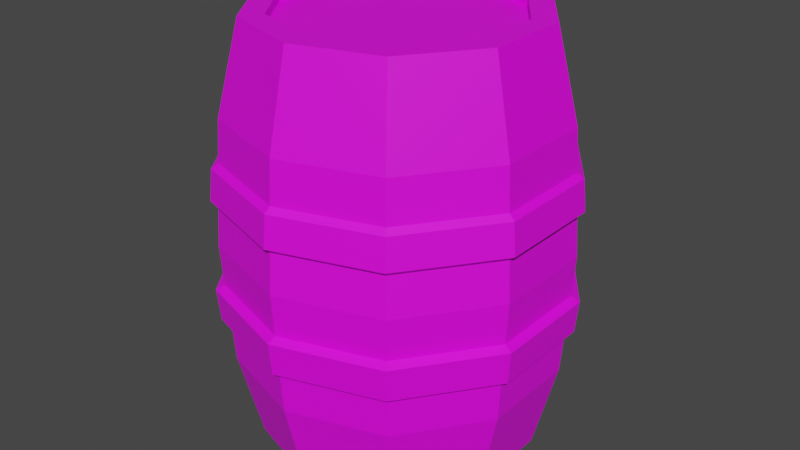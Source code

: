 # Source: barrel.blend  (saved by Blender 2.83.18; exported with 4.5.12 LTS)
import bpy
from mathutils import Matrix  # noqa: F401  (used for matrix-valued properties, if any)

bpy.ops.wm.read_factory_settings(use_empty=True)
scene = bpy.context.scene
scene.name = 'Scene'

# ---- collections
col_collection = bpy.data.collections.new('Collection'); scene.collection.children.link(col_collection)

# ---- images (referenced by path relative to the original .blend; pixels are not part of the script)
import os
ASSET_DIR = os.environ.get("B2B_ASSET_DIR", "")  # directory of the original .blend (textures are referenced by path, not embedded)
HERE = os.path.dirname(os.path.abspath(__file__))  # packed textures are extracted next to this script under _unpacked/

def load_image(name, relpath, width, height, colorspace="sRGB"):
    """Load a texture the original file referenced (path relative to the .blend, or extracted next to this script)."""
    p = next((c for c in (os.path.join(HERE, relpath), os.path.join(ASSET_DIR, relpath)) if relpath and os.path.exists(c)), "")
    if p:
        img = bpy.data.images.load(p, check_existing=True)
        img.name = name
    else:  # same state as the original file: an image datablock whose file is absent (Cycles renders it pink)
        img = bpy.data.images.new(name, width, height)
        img.source = "FILE"
        img.filepath = "//" + (relpath or name)
    img.colorspace_settings.name = colorspace
    return img
img_barrel = load_image('Barrel', 'Barrel.png', 1024, 1024, 'sRGB')

# ---- materials (node trees are filled in below, after node groups)
mat_material_001 = bpy.data.materials.new('Material.001')
mat_material_001.use_transparent_shadow = False

# ---- material node trees
mat_material_001.use_nodes = True; mat_material_001.node_tree.nodes.clear()
_N = mat_material_001.node_tree.nodes; _L = mat_material_001.node_tree.links
n0 = _N.new('ShaderNodeBsdfPrincipled'); n0.name = 'Principled BSDF'; n0.location = (10, 300)
n0.distribution = 'GGX'
n0.subsurface_method = 'BURLEY'
n0.inputs[3].default_value = 1.45
n0.inputs[27].default_value = (0.0, 0.0, 0.0, 1.0)
n0.inputs[28].default_value = 1.0
n1 = _N.new('ShaderNodeOutputMaterial'); n1.name = 'Material Output'; n1.location = (300, 300)
n2 = _N.new('ShaderNodeTexImage'); n2.name = 'Image Texture'; n2.location = (-280, 280)
n2.image = img_barrel
_L.new(n0.outputs[0], n1.inputs[0])
_L.new(n2.outputs[0], n0.inputs[0])
n1.is_active_output = True

# ---- world
world_world = bpy.data.worlds.new('World'); scene.world = world_world
world_world.use_nodes = True; world_world.node_tree.nodes.clear()
_N = world_world.node_tree.nodes; _L = world_world.node_tree.links
n0 = _N.new('ShaderNodeOutputWorld'); n0.name = 'World Output'; n0.location = (300, 300)
n1 = _N.new('ShaderNodeBackground'); n1.name = 'Background'; n1.location = (10, 300)
n1.inputs[0].default_value = (0.05088, 0.05088, 0.05088, 1.0)
_L.new(n1.outputs[0], n0.inputs[0])
n0.is_active_output = True
world_world.color = (0.05088, 0.05088, 0.05088)
world_world.use_sun_shadow = False
world_world.sun_shadow_jitter_overblur = 0.0

# ---- meshes
me_cylinder = bpy.data.meshes.new('Cylinder')
me_cylinder.from_pydata([(-1.576e-08, 0.8324, -1.0), (-1.576e-08, 0.8324, 1.0), (0.4892, 0.6734, -1.0), (0.4892, 0.6734, 1.0), (0.7916, 0.2572, -1.0), (0.7916, 0.2572, 1.0), (0.7916, -0.2572, -1.0), (0.7916, -0.2572, 1.0), (0.4892, -0.6734, -1.0), (0.4892, -0.6734, 1.0), (-7.429e-08, -0.8324, -1.0), (-7.429e-08, -0.8324, 1.0), (-0.4892, -0.6734, -1.0), (-0.4892, -0.6734, 1.0), (-0.7916, -0.2572, -1.0), (-0.7916, -0.2572, 1.0), (-0.7916, 0.2572, -1.0), (-0.7916, 0.2572, 1.0), (-0.4892, 0.6734, -1.0), (-0.4892, 0.6734, 1.0), (5.643e-09, 1.158, -0.5789), (4.386e-09, 1.218, -1.979e-08), (5.643e-09, 1.158, 0.5789), (0.6805, 0.9367, 0.5789), (0.7159, 0.9854, -1.979e-08), (0.6805, 0.9367, -0.5789), (1.101, 0.3578, 0.5789), (1.158, 0.3764, -1.979e-08), (1.101, 0.3578, -0.5789), (1.101, -0.3578, 0.5789), (1.158, -0.3764, -1.979e-08), (1.101, -0.3578, -0.5789), (0.6805, -0.9367, 0.5789), (0.7159, -0.9854, -1.979e-08), (0.6805, -0.9367, -0.5789), (-9.557e-08, -1.158, 0.5789), (-1.021e-07, -1.218, -1.979e-08), (-9.557e-08, -1.158, -0.5789), (-0.6805, -0.9367, 0.5789), (-0.7159, -0.9854, -1.979e-08), (-0.6805, -0.9367, -0.5789), (-1.101, -0.3578, 0.5789), (-1.158, -0.3764, -1.979e-08), (-1.101, -0.3578, -0.5789), (-1.101, 0.3578, 0.5789), (-1.158, 0.3764, -1.979e-08), (-1.101, 0.3578, -0.5789), (-0.6805, 0.9367, 0.5789), (-0.7159, 0.9854, -1.979e-08), (-0.6805, 0.9367, -0.5789), (0.0, 1.0, -1.0), (0.5878, 0.809, -1.0), (0.5878, 0.809, 1.0), (0.0, 1.0, 1.0), (0.9511, 0.309, -1.0), (0.9511, 0.309, 1.0), (0.9511, -0.309, -1.0), (0.9511, -0.309, 1.0), (0.5878, -0.809, -1.0), (0.5878, -0.809, 1.0), (-8.742e-08, -1.0, -1.0), (-8.742e-08, -1.0, 1.0), (-0.5878, -0.809, -1.0), (-0.5878, -0.809, 1.0), (-0.9511, -0.309, -1.0), (-0.9511, -0.309, 1.0), (-0.9511, 0.309, -1.0), (-0.9511, 0.309, 1.0), (-0.5878, 0.809, -1.0), (-0.5878, 0.809, 1.0), (-1.953e-08, 0.8324, -0.9443), (0.4892, 0.6734, -0.9443), (0.7916, 0.2572, -0.9443), (0.7916, -0.2572, -0.9443), (0.4892, -0.6734, -0.9443), (-7.806e-08, -0.8324, -0.9443), (-0.4892, -0.6734, -0.9443), (-0.7916, -0.2572, -0.9443), (-0.7916, 0.2572, -0.9443), (-0.4892, 0.6734, -0.9443), (0.4892, 0.6734, 0.9556), (-1.576e-08, 0.8324, 0.9556), (0.7916, 0.2572, 0.9556), (0.7916, -0.2572, 0.9556), (0.4892, -0.6734, 0.9556), (-7.429e-08, -0.8324, 0.9556), (-0.4892, -0.6734, 0.9556), (-0.7916, -0.2572, 0.9556), (-0.7916, 0.2572, 0.9556), (-0.4892, 0.6734, 0.9556), (4.805e-09, 1.198, 0.193), (5.224e-09, 1.178, 0.3859), (0.6923, 0.9529, 0.3859), (0.7041, 0.9691, 0.193), (1.12, 0.364, 0.3859), (1.139, 0.3702, 0.193), (1.12, -0.364, 0.3859), (1.139, -0.3702, 0.193), (0.6923, -0.9529, 0.3859), (0.7041, -0.9691, 0.193), (-9.775e-08, -1.178, 0.3859), (-9.992e-08, -1.198, 0.193), (-0.6923, -0.9529, 0.3859), (-0.7041, -0.9691, 0.193), (-1.12, -0.364, 0.3859), (-1.139, -0.3702, 0.193), (-1.12, 0.364, 0.3859), (-1.139, 0.3702, 0.193), (-0.6923, 0.9529, 0.3859), (-0.7041, 0.9691, 0.193), (2.556e-09, 1.246, 0.2162), (2.992e-09, 1.225, 0.3627), (0.7202, 0.9913, 0.3627), (0.7325, 1.008, 0.2162), (1.165, 0.3786, 0.3627), (1.185, 0.3851, 0.2162), (1.165, -0.3786, 0.3627), (1.185, -0.3851, 0.2162), (0.7202, -0.9913, 0.3627), (0.7325, -1.008, 0.2162), (-1.041e-07, -1.225, 0.3627), (-1.064e-07, -1.246, 0.2162), (-0.7202, -0.9913, 0.3627), (-0.7325, -1.008, 0.2162), (-1.165, -0.3786, 0.3627), (-1.185, -0.3851, 0.2162), (-1.165, 0.3786, 0.3627), (-1.185, 0.3851, 0.2162), (-0.7202, 0.9913, 0.3627), (-0.7325, 1.008, 0.2162), (5.224e-09, 1.178, -0.3859), (4.805e-09, 1.198, -0.193), (0.7041, 0.9691, -0.193), (0.6923, 0.9529, -0.3859), (1.139, 0.3702, -0.193), (1.12, 0.364, -0.3859), (1.139, -0.3702, -0.193), (1.12, -0.364, -0.3859), (0.7041, -0.9691, -0.193), (0.6923, -0.9529, -0.3859), (-9.992e-08, -1.198, -0.193), (-9.775e-08, -1.178, -0.3859), (-0.7041, -0.9691, -0.193), (-0.6923, -0.9529, -0.3859), (-1.139, -0.3702, -0.193), (-1.12, -0.364, -0.3859), (-1.139, 0.3702, -0.193), (-1.12, 0.364, -0.3859), (-0.7041, 0.9691, -0.193), (-0.6923, 0.9529, -0.3859), (1.355e-09, 1.239, -0.3659), (9.143e-10, 1.26, -0.213), (0.7406, 1.019, -0.213), (0.7282, 1.002, -0.3659), (1.198, 0.3894, -0.213), (1.178, 0.3828, -0.3659), (1.198, -0.3894, -0.213), (1.178, -0.3828, -0.3659), (0.7406, -1.019, -0.213), (0.7282, -1.002, -0.3659), (-1.092e-07, -1.26, -0.213), (-1.07e-07, -1.239, -0.3659), (-0.7406, -1.019, -0.213), (-0.7282, -1.002, -0.3659), (-1.198, -0.3894, -0.213), (-1.178, -0.3828, -0.3659), (-1.198, 0.3894, -0.213), (-1.178, 0.3828, -0.3659), (-0.7406, 1.019, -0.213), (-0.7282, 1.002, -0.3659)], [], [(22, 53, 52, 23), (23, 52, 55, 26), (26, 55, 57, 29), (29, 57, 59, 32), (32, 59, 61, 35), (35, 61, 63, 38), (38, 63, 65, 41), (41, 65, 67, 44), (1, 19, 89, 81), (44, 67, 69, 47), (47, 69, 53, 22), (2, 4, 72, 71), (68, 49, 20, 50), (148, 48, 21, 131), (108, 47, 22, 91), (66, 46, 49, 68), (146, 45, 48, 148), (106, 44, 47, 108), (64, 43, 46, 66), (144, 42, 45, 146), (104, 41, 44, 106), (62, 40, 43, 64), (142, 39, 42, 144), (102, 38, 41, 104), (60, 37, 40, 62), (140, 36, 39, 142), (100, 35, 38, 102), (58, 34, 37, 60), (138, 33, 36, 140), (98, 32, 35, 100), (56, 31, 34, 58), (136, 30, 33, 138), (96, 29, 32, 98), (54, 28, 31, 56), (134, 27, 30, 136), (94, 26, 29, 96), (51, 25, 28, 54), (132, 24, 27, 134), (92, 23, 26, 94), (50, 20, 25, 51), (131, 21, 24, 132), (91, 22, 23, 92), (2, 0, 50, 51), (1, 3, 52, 53), (4, 2, 51, 54), (3, 5, 55, 52), (6, 4, 54, 56), (5, 7, 57, 55), (8, 6, 56, 58), (7, 9, 59, 57), (10, 8, 58, 60), (9, 11, 61, 59), (12, 10, 60, 62), (11, 13, 63, 61), (14, 12, 62, 64), (13, 15, 65, 63), (16, 14, 64, 66), (15, 17, 67, 65), (18, 16, 66, 68), (17, 19, 69, 67), (0, 18, 68, 50), (19, 1, 53, 69), (70, 71, 72, 73, 74, 75, 76, 77, 78, 79), (16, 18, 79, 78), (6, 8, 74, 73), (10, 12, 76, 75), (0, 2, 71, 70), (14, 16, 78, 77), (4, 6, 73, 72), (18, 0, 70, 79), (8, 10, 75, 74), (12, 14, 77, 76), (80, 81, 89, 88, 87, 86, 85, 84, 83, 82), (11, 9, 84, 85), (15, 13, 86, 87), (5, 3, 80, 82), (19, 17, 88, 89), (9, 7, 83, 84), (13, 11, 85, 86), (3, 1, 81, 80), (17, 15, 87, 88), (7, 5, 82, 83), (21, 90, 93, 24), (93, 90, 110, 113), (24, 93, 95, 27), (96, 98, 118, 116), (27, 95, 97, 30), (107, 105, 125, 127), (30, 97, 99, 33), (99, 97, 117, 119), (33, 99, 101, 36), (102, 104, 124, 122), (36, 101, 103, 39), (94, 96, 116, 114), (39, 103, 105, 42), (105, 103, 123, 125), (42, 105, 107, 45), (108, 91, 111, 128), (45, 107, 109, 48), (97, 95, 115, 117), (48, 109, 90, 21), (100, 102, 122, 120), (110, 111, 112, 113), (113, 112, 114, 115), (115, 114, 116, 117), (117, 116, 118, 119), (119, 118, 120, 121), (121, 120, 122, 123), (123, 122, 124, 125), (125, 124, 126, 127), (127, 126, 128, 129), (129, 128, 111, 110), (104, 106, 126, 124), (101, 99, 119, 121), (91, 92, 112, 111), (109, 107, 127, 129), (98, 100, 120, 118), (95, 93, 113, 115), (106, 108, 128, 126), (103, 101, 121, 123), (92, 94, 114, 112), (90, 109, 129, 110), (20, 130, 133, 25), (137, 135, 155, 157), (25, 133, 135, 28), (140, 142, 162, 160), (28, 135, 137, 31), (130, 149, 169, 150), (31, 137, 139, 34), (132, 134, 154, 152), (34, 139, 141, 37), (143, 141, 161, 163), (37, 141, 143, 40), (146, 148, 168, 166), (40, 143, 145, 43), (135, 133, 153, 155), (43, 145, 147, 46), (138, 140, 160, 158), (46, 147, 149, 49), (149, 147, 167, 169), (49, 149, 130, 20), (131, 132, 152, 151), (150, 151, 152, 153), (153, 152, 154, 155), (155, 154, 156, 157), (157, 156, 158, 159), (159, 158, 160, 161), (161, 160, 162, 163), (163, 162, 164, 165), (165, 164, 166, 167), (167, 166, 168, 169), (169, 168, 151, 150), (148, 131, 151, 168), (145, 143, 163, 165), (134, 136, 156, 154), (142, 144, 164, 162), (139, 137, 157, 159), (147, 145, 165, 167), (136, 138, 158, 156), (133, 130, 150, 153), (144, 146, 166, 164), (141, 139, 159, 161)])
_uv = me_cylinder.uv_layers.new(name='UVMap')
_uv.uv.foreach_set('vector', [0.7133, 0.2413, 0.6661, 0.2237, 0.6649, 0.1672, 0.713, 0.1535, 0.713, 0.1535, 0.6649, 0.1672, 0.6293, 0.1232, 0.6601, 0.08309, 0.6601, 0.08309, 0.6293, 0.1232, 0.574, 0.1074, 0.5759, 0.05675, 0.5759, 0.05675, 0.574, 0.1074, 0.5196, 0.1263, 0.4919, 0.08401, 0.4919, 0.08401, 0.5196, 0.1263, 0.4865, 0.1724, 0.4398, 0.1547, 0.4398, 0.1547, 0.4865, 0.1724, 0.4886, 0.2287, 0.4402, 0.2427, 0.4402, 0.2427, 0.4886, 0.2287, 0.5235, 0.2737, 0.4927, 0.3134, 0.4927, 0.3134, 0.5235, 0.2737, 0.579, 0.2883, 0.5773, 0.3394, 0.6516, 0.219, 0.625, 0.2581, 0.6223, 0.2547, 0.6475, 0.2179, 0.5773, 0.3394, 0.579, 0.2883, 0.6339, 0.2704, 0.6614, 0.3126, 0.6614, 0.3126, 0.6339, 0.2704, 0.6661, 0.2237, 0.7133, 0.2413, 0.1189, 0.2256, 0.117, 0.1784, 0.1221, 0.1797, 0.1238, 0.2236, 0.1947, 0.2906, 0.1929, 0.3418, 0.1082, 0.3155, 0.1393, 0.2758, 0.5591, 0.4255, 0.5578, 0.4489, 0.4829, 0.4687, 0.4703, 0.449, 0.677, 0.3351, 0.6614, 0.3126, 0.7133, 0.2413, 0.7392, 0.2503, 0.2495, 0.2726, 0.2772, 0.3148, 0.1929, 0.3418, 0.1947, 0.2906, 0.6461, 0.4569, 0.6318, 0.4755, 0.5578, 0.4489, 0.5591, 0.4255, 0.5769, 0.3668, 0.5773, 0.3394, 0.6614, 0.3126, 0.677, 0.3351, 0.2817, 0.2256, 0.3291, 0.2432, 0.2772, 0.3148, 0.2495, 0.2726, 0.7003, 0.5317, 0.678, 0.5387, 0.6318, 0.4755, 0.6461, 0.4569, 0.4764, 0.3355, 0.4927, 0.3134, 0.5773, 0.3394, 0.5769, 0.3668, 0.2804, 0.1687, 0.3288, 0.1549, 0.3291, 0.2432, 0.2817, 0.2256, 0.7003, 0.6234, 0.6784, 0.6156, 0.678, 0.5387, 0.7003, 0.5317, 0.414, 0.2508, 0.4402, 0.2427, 0.4927, 0.3134, 0.4764, 0.3355, 0.2447, 0.1242, 0.2759, 0.08398, 0.3288, 0.1549, 0.2804, 0.1687, 0.6438, 0.6954, 0.6313, 0.6758, 0.6784, 0.6156, 0.7003, 0.6234, 0.4138, 0.1457, 0.4398, 0.1547, 0.4402, 0.2427, 0.414, 0.2508, 0.1896, 0.1073, 0.1917, 0.05689, 0.2759, 0.08398, 0.2447, 0.1242, 0.5551, 0.719, 0.5564, 0.6956, 0.6313, 0.6758, 0.6438, 0.6954, 0.4763, 0.06148, 0.4919, 0.08401, 0.4398, 0.1547, 0.4138, 0.1457, 0.1358, 0.1272, 0.1076, 0.08478, 0.1917, 0.05689, 0.1896, 0.1073, 0.4681, 0.6876, 0.4824, 0.669, 0.5564, 0.6956, 0.5551, 0.719, 0.5762, 0.02934, 0.5759, 0.05675, 0.4919, 0.08401, 0.4763, 0.06148, 0.1025, 0.1738, 0.05537, 0.156, 0.1076, 0.08478, 0.1358, 0.1272, 0.4138, 0.6128, 0.4362, 0.6058, 0.4824, 0.669, 0.4681, 0.6876, 0.6764, 0.06099, 0.6601, 0.08309, 0.5759, 0.05675, 0.5762, 0.02934, 0.1044, 0.2305, 0.05575, 0.2444, 0.05537, 0.156, 0.1025, 0.1738, 0.4138, 0.521, 0.4358, 0.5289, 0.4362, 0.6058, 0.4138, 0.6128, 0.7392, 0.1453, 0.713, 0.1535, 0.6601, 0.08309, 0.6764, 0.06099, 0.1393, 0.2758, 0.1082, 0.3155, 0.05575, 0.2444, 0.1044, 0.2305, 0.4703, 0.449, 0.4829, 0.4687, 0.4358, 0.5289, 0.4138, 0.521, 0.7392, 0.2503, 0.7133, 0.2413, 0.713, 0.1535, 0.7392, 0.1453, 0.1189, 0.2256, 0.1479, 0.2631, 0.1393, 0.2758, 0.1044, 0.2305, 0.6516, 0.219, 0.6507, 0.1722, 0.6649, 0.1672, 0.6661, 0.2237, 0.117, 0.1784, 0.1189, 0.2256, 0.1044, 0.2305, 0.1025, 0.1738, 0.6507, 0.1722, 0.6207, 0.1359, 0.6293, 0.1232, 0.6649, 0.1672, 0.145, 0.1397, 0.117, 0.1784, 0.1025, 0.1738, 0.1358, 0.1272, 0.6207, 0.1359, 0.5742, 0.1229, 0.574, 0.1074, 0.6293, 0.1232, 0.1899, 0.1227, 0.145, 0.1397, 0.1358, 0.1272, 0.1896, 0.1073, 0.5742, 0.1229, 0.5286, 0.1388, 0.5196, 0.1263, 0.574, 0.1074, 0.2357, 0.1369, 0.1899, 0.1227, 0.1896, 0.1073, 0.2447, 0.1242, 0.5286, 0.1388, 0.5009, 0.177, 0.4865, 0.1724, 0.5196, 0.1263, 0.2661, 0.1737, 0.2357, 0.1369, 0.2447, 0.1242, 0.2804, 0.1687, 0.5009, 0.177, 0.503, 0.2237, 0.4886, 0.2287, 0.4865, 0.1724, 0.2671, 0.221, 0.2661, 0.1737, 0.2804, 0.1687, 0.2817, 0.2256, 0.503, 0.2237, 0.5321, 0.261, 0.5235, 0.2737, 0.4886, 0.2287, 0.2405, 0.2603, 0.2671, 0.221, 0.2817, 0.2256, 0.2495, 0.2726, 0.5321, 0.261, 0.5789, 0.2726, 0.579, 0.2883, 0.5235, 0.2737, 0.1946, 0.275, 0.2405, 0.2603, 0.2495, 0.2726, 0.1947, 0.2906, 0.5789, 0.2726, 0.625, 0.2581, 0.6339, 0.2704, 0.579, 0.2883, 0.1479, 0.2631, 0.1946, 0.275, 0.1947, 0.2906, 0.1393, 0.2758, 0.625, 0.2581, 0.6516, 0.219, 0.6661, 0.2237, 0.6339, 0.2704, 0.1506, 0.2586, 0.1238, 0.2236, 0.1221, 0.1797, 0.1483, 0.1439, 0.1902, 0.128, 0.2329, 0.1414, 0.2612, 0.1758, 0.262, 0.2196, 0.2372, 0.2561, 0.1943, 0.2697, 0.2405, 0.2603, 0.1946, 0.275, 0.1943, 0.2697, 0.2372, 0.2561, 0.145, 0.1397, 0.1899, 0.1227, 0.1902, 0.128, 0.1483, 0.1439, 0.2357, 0.1369, 0.2661, 0.1737, 0.2612, 0.1758, 0.2329, 0.1414, 0.1479, 0.2631, 0.1189, 0.2256, 0.1238, 0.2236, 0.1506, 0.2586, 0.2671, 0.221, 0.2405, 0.2603, 0.2372, 0.2561, 0.262, 0.2196, 0.117, 0.1784, 0.145, 0.1397, 0.1483, 0.1439, 0.1221, 0.1797, 0.1946, 0.275, 0.1479, 0.2631, 0.1506, 0.2586, 0.1943, 0.2697, 0.1899, 0.1227, 0.2357, 0.1369, 0.2329, 0.1414, 0.1902, 0.128, 0.2661, 0.1737, 0.2671, 0.221, 0.262, 0.2196, 0.2612, 0.1758, 0.6468, 0.1738, 0.6475, 0.2179, 0.6223, 0.2547, 0.5786, 0.2683, 0.5342, 0.2574, 0.5069, 0.2221, 0.505, 0.1781, 0.5312, 0.1422, 0.5745, 0.1272, 0.6185, 0.1396, 0.5009, 0.177, 0.5286, 0.1388, 0.5312, 0.1422, 0.505, 0.1781, 0.5321, 0.261, 0.503, 0.2237, 0.5069, 0.2221, 0.5342, 0.2574, 0.6207, 0.1359, 0.6507, 0.1722, 0.6468, 0.1738, 0.6185, 0.1396, 0.625, 0.2581, 0.5789, 0.2726, 0.5786, 0.2683, 0.6223, 0.2547, 0.5286, 0.1388, 0.5742, 0.1229, 0.5745, 0.1272, 0.5312, 0.1422, 0.503, 0.2237, 0.5009, 0.177, 0.505, 0.1781, 0.5069, 0.2221, 0.6507, 0.1722, 0.6516, 0.219, 0.6475, 0.2179, 0.6468, 0.1738, 0.5789, 0.2726, 0.5321, 0.261, 0.5342, 0.2574, 0.5786, 0.2683, 0.5742, 0.1229, 0.6207, 0.1359, 0.6185, 0.1396, 0.5745, 0.1272, 0.4829, 0.4687, 0.4933, 0.4859, 0.4545, 0.536, 0.4358, 0.5289, 0.9214, 0.5899, 0.9173, 0.5158, 0.9227, 0.5156, 0.9267, 0.5895, 0.4358, 0.5289, 0.4545, 0.536, 0.4556, 0.5999, 0.4362, 0.6058, 0.9599, 0.7302, 0.9707, 0.8035, 0.9654, 0.8059, 0.9548, 0.7308, 0.4362, 0.6058, 0.4556, 0.5999, 0.4952, 0.6529, 0.4824, 0.669, 0.9151, 0.3624, 0.9173, 0.2832, 0.923, 0.2835, 0.9207, 0.3625, 0.4824, 0.669, 0.4952, 0.6529, 0.558, 0.6752, 0.5564, 0.6956, 0.9438, 0.8077, 0.9355, 0.7328, 0.9404, 0.7322, 0.9491, 0.8086, 0.5564, 0.6956, 0.558, 0.6752, 0.6208, 0.6586, 0.6313, 0.6758, 0.9504, 0.2048, 0.9454, 0.2848, 0.9397, 0.2845, 0.9446, 0.2044, 0.6313, 0.6758, 0.6208, 0.6586, 0.6596, 0.6085, 0.6784, 0.6156, 0.9527, 0.6601, 0.9599, 0.7302, 0.9548, 0.7308, 0.9476, 0.6606, 0.6784, 0.6156, 0.6596, 0.6085, 0.6585, 0.5445, 0.678, 0.5387, 0.9173, 0.2832, 0.9217, 0.2024, 0.9276, 0.2028, 0.923, 0.2835, 0.678, 0.5387, 0.6585, 0.5445, 0.619, 0.4916, 0.6318, 0.4755, 0.942, 0.44, 0.9436, 0.5151, 0.9383, 0.5152, 0.9366, 0.44, 0.6318, 0.4755, 0.619, 0.4916, 0.5561, 0.4692, 0.5578, 0.4489, 0.9355, 0.7328, 0.9276, 0.6622, 0.9327, 0.6617, 0.9404, 0.7322, 0.5578, 0.4489, 0.5561, 0.4692, 0.4933, 0.4859, 0.4829, 0.4687, 0.9579, 0.1233, 0.9504, 0.2048, 0.9446, 0.2044, 0.9521, 0.1226, 0.9227, 0.5156, 0.9383, 0.5152, 0.942, 0.5888, 0.9267, 0.5895, 0.9267, 0.5895, 0.942, 0.5888, 0.9476, 0.6606, 0.9327, 0.6617, 0.9327, 0.6617, 0.9476, 0.6606, 0.9548, 0.7308, 0.9404, 0.7322, 0.9404, 0.7322, 0.9548, 0.7308, 0.9654, 0.8059, 0.9491, 0.8086, 0.9449, 0.02934, 0.9648, 0.03281, 0.9521, 0.1226, 0.935, 0.1204, 0.935, 0.1204, 0.9521, 0.1226, 0.9446, 0.2044, 0.9276, 0.2028, 0.9276, 0.2028, 0.9446, 0.2044, 0.9397, 0.2845, 0.923, 0.2835, 0.923, 0.2835, 0.9397, 0.2845, 0.9371, 0.3631, 0.9207, 0.3625, 0.9207, 0.3625, 0.9371, 0.3631, 0.9366, 0.44, 0.9206, 0.4399, 0.9206, 0.4399, 0.9366, 0.44, 0.9383, 0.5152, 0.9227, 0.5156, 0.9454, 0.2848, 0.9426, 0.3632, 0.9371, 0.3631, 0.9397, 0.2845, 0.9288, 0.1198, 0.9378, 0.03058, 0.9449, 0.02934, 0.935, 0.1204, 0.9436, 0.5151, 0.9472, 0.5884, 0.942, 0.5888, 0.9383, 0.5152, 0.9151, 0.44, 0.9151, 0.3624, 0.9207, 0.3625, 0.9206, 0.4399, 0.9707, 0.03547, 0.9579, 0.1233, 0.9521, 0.1226, 0.9648, 0.03281, 0.9276, 0.6622, 0.9214, 0.5899, 0.9267, 0.5895, 0.9327, 0.6617, 0.9426, 0.3632, 0.942, 0.44, 0.9366, 0.44, 0.9371, 0.3631, 0.9217, 0.2024, 0.9288, 0.1198, 0.935, 0.1204, 0.9276, 0.2028, 0.9472, 0.5884, 0.9527, 0.6601, 0.9476, 0.6606, 0.942, 0.5888, 0.9173, 0.5158, 0.9151, 0.44, 0.9206, 0.4399, 0.9227, 0.5156, 0.1082, 0.3155, 0.09181, 0.3377, 0.02942, 0.2525, 0.05575, 0.2444, 0.8564, 0.03633, 0.8434, 0.1246, 0.8364, 0.1238, 0.8493, 0.03294, 0.05575, 0.2444, 0.02942, 0.2525, 0.02934, 0.147, 0.05537, 0.156, 0.8105, 0.6661, 0.8044, 0.5932, 0.8108, 0.5928, 0.8167, 0.6655, 0.05537, 0.156, 0.02934, 0.147, 0.09181, 0.06221, 0.1076, 0.08478, 0.8312, 0.2867, 0.8285, 0.3654, 0.8218, 0.3652, 0.8243, 0.2863, 0.1076, 0.08478, 0.09181, 0.06221, 0.1921, 0.02934, 0.1917, 0.05689, 0.8043, 0.2037, 0.8111, 0.1208, 0.8186, 0.1215, 0.8114, 0.2042, 0.1917, 0.05689, 0.1921, 0.02934, 0.2924, 0.06189, 0.2759, 0.08398, 0.833, 0.5917, 0.8385, 0.6639, 0.8323, 0.6644, 0.8268, 0.5921, 0.2759, 0.08398, 0.2924, 0.06189, 0.3552, 0.1467, 0.3288, 0.1549, 0.798, 0.4424, 0.7979, 0.3645, 0.8048, 0.3646, 0.8047, 0.4423, 0.3288, 0.1549, 0.3552, 0.1467, 0.3552, 0.2522, 0.3291, 0.2432, 0.8434, 0.1246, 0.8361, 0.2064, 0.8291, 0.2058, 0.8364, 0.1238, 0.3291, 0.2432, 0.3552, 0.2522, 0.2929, 0.3374, 0.2772, 0.3148, 0.8183, 0.7372, 0.8105, 0.6661, 0.8167, 0.6655, 0.8243, 0.7366, 0.2772, 0.3148, 0.2929, 0.3374, 0.1925, 0.3693, 0.1929, 0.3418, 0.8285, 0.3654, 0.828, 0.4425, 0.8214, 0.4425, 0.8218, 0.3652, 0.1929, 0.3418, 0.1925, 0.3693, 0.09181, 0.3377, 0.1082, 0.3155, 0.8, 0.2849, 0.8043, 0.2037, 0.8114, 0.2042, 0.807, 0.2852, 0.8243, 0.2863, 0.807, 0.2852, 0.8114, 0.2042, 0.8291, 0.2058, 0.8291, 0.2058, 0.8114, 0.2042, 0.8186, 0.1215, 0.8364, 0.1238, 0.8364, 0.1238, 0.8186, 0.1215, 0.8283, 0.02934, 0.8493, 0.03294, 0.8499, 0.8115, 0.8327, 0.8143, 0.8243, 0.7366, 0.8393, 0.7352, 0.8393, 0.7352, 0.8243, 0.7366, 0.8167, 0.6655, 0.8323, 0.6644, 0.8323, 0.6644, 0.8167, 0.6655, 0.8108, 0.5928, 0.8268, 0.5921, 0.8268, 0.5921, 0.8108, 0.5928, 0.8068, 0.5184, 0.8231, 0.5181, 0.8231, 0.5181, 0.8068, 0.5184, 0.8047, 0.4423, 0.8214, 0.4425, 0.8214, 0.4425, 0.8047, 0.4423, 0.8048, 0.3646, 0.8218, 0.3652, 0.8218, 0.3652, 0.8048, 0.3646, 0.807, 0.2852, 0.8243, 0.2863, 0.7979, 0.3645, 0.8, 0.2849, 0.807, 0.2852, 0.8048, 0.3646, 0.8295, 0.5179, 0.833, 0.5917, 0.8268, 0.5921, 0.8231, 0.5181, 0.8111, 0.1208, 0.8197, 0.03104, 0.8283, 0.02934, 0.8186, 0.1215, 0.8044, 0.5932, 0.8002, 0.5187, 0.8068, 0.5184, 0.8108, 0.5928, 0.8456, 0.7345, 0.8564, 0.8085, 0.8499, 0.8115, 0.8393, 0.7352, 0.828, 0.4425, 0.8295, 0.5179, 0.8231, 0.5181, 0.8214, 0.4425, 0.8261, 0.813, 0.8183, 0.7372, 0.8243, 0.7366, 0.8327, 0.8143, 0.8361, 0.2064, 0.8312, 0.2867, 0.8243, 0.2863, 0.8291, 0.2058, 0.8002, 0.5187, 0.798, 0.4424, 0.8047, 0.4423, 0.8068, 0.5184, 0.8385, 0.6639, 0.8456, 0.7345, 0.8393, 0.7352, 0.8323, 0.6644])
me_cylinder.materials.append(mat_material_001)
me_cylinder.use_remesh_fix_poles = True
me_cylinder.use_remesh_preserve_attributes = False
me_cylinder.use_mirror_vertex_groups = False
me_cylinder.use_paint_bone_selection = False
me_cylinder.use_paint_mask = True
me_cylinder.update()

# ---- objects
ob_cylinder = bpy.data.objects.new('Cylinder', me_cylinder)

# ---- transforms, parenting, visibility, modifiers, constraints
ob_cylinder.location = (0.0, 0.0, 1.527)
ob_cylinder.scale = (1.0, 1.0, 1.52)
ob_cylinder.lineart.crease_threshold = 0.0

# ---- collection membership
col_collection.objects.link(ob_cylinder)

# ---- scene / render settings (as saved in the file)
scene.frame_start = 1; scene.frame_end = 250; scene.frame_set(1)
scene.render.engine = 'BLENDER_EEVEE_NEXT'
scene.cycles.use_denoising = False
scene.cycles.samples = 128
scene.cycles.sampling_pattern = 'TABULATED_SOBOL'
scene.cycles.use_adaptive_sampling = False
scene.cycles.use_light_tree = False
scene.view_settings.view_transform = 'Filmic'
bpy.context.view_layer.update()

# ---- added for rendering (the .blend has no active camera and no usable light): camera, sun
cam_auto = bpy.data.cameras.new('AutoCamera')
cam_auto.lens = 50.0
cam_auto.sensor_width = 36.0
cam_auto.clip_end = 1000.0
ob_auto_camera = bpy.data.objects.new('AutoCamera', cam_auto)
scene.collection.objects.link(ob_auto_camera)
ob_auto_camera.location = (4.27418, -5.12901, 4.94678)
ob_auto_camera.rotation_euler = (1.09748, -7.21219e-08, 0.694738)
scene.camera = ob_auto_camera
light_auto_sun = bpy.data.lights.new('AutoSun', 'SUN')
light_auto_sun.energy = 3.0
light_auto_sun.angle = 0.0523599
ob_auto_sun = bpy.data.objects.new('AutoSun', light_auto_sun)
scene.collection.objects.link(ob_auto_sun)
ob_auto_sun.rotation_euler = (0.872665, 0.174533, 0.523599)
bpy.context.view_layer.update()
